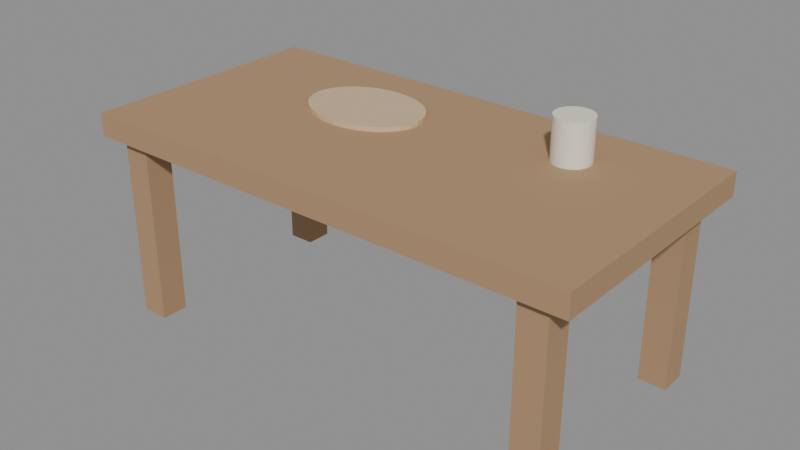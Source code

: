 # Source: workbench.blend  (saved by Blender 4.2.68; exported with 4.5.12 LTS)
import bpy
from mathutils import Matrix  # noqa: F401  (used for matrix-valued properties, if any)

bpy.ops.wm.read_factory_settings(use_empty=True)
scene = bpy.context.scene
scene.name = 'Scene'

# ---- materials (node trees are filled in below, after node groups)
mat_m_deskwood = bpy.data.materials.new('M_DeskWood')
mat_m_palettewood = bpy.data.materials.new('M_PaletteWood')
mat_m_potpottery = bpy.data.materials.new('M_PotPottery')

# ---- material node trees
mat_m_deskwood.use_nodes = True; mat_m_deskwood.node_tree.nodes.clear()
_N = mat_m_deskwood.node_tree.nodes; _L = mat_m_deskwood.node_tree.links
n0 = _N.new('ShaderNodeBsdfPrincipled'); n0.name = 'Principled BSDF'; n0.location = (10, 300)
n0.inputs[0].default_value = (0.42, 0.26, 0.14, 1.0)
n0.inputs[2].default_value = 0.8
n0.inputs[27].default_value = (0.0, 0.0, 0.0, 1.0)
n1 = _N.new('ShaderNodeOutputMaterial'); n1.name = 'Material Output'; n1.location = (300, 300)
_L.new(n0.outputs[0], n1.inputs[0])
n1.is_active_output = True
mat_m_palettewood.use_nodes = True; mat_m_palettewood.node_tree.nodes.clear()
_N = mat_m_palettewood.node_tree.nodes; _L = mat_m_palettewood.node_tree.links
n0 = _N.new('ShaderNodeBsdfPrincipled'); n0.name = 'Principled BSDF'; n0.location = (10, 300)
n0.inputs[0].default_value = (0.65, 0.48, 0.3, 1.0)
n0.inputs[2].default_value = 0.6
n0.inputs[27].default_value = (0.0, 0.0, 0.0, 1.0)
n1 = _N.new('ShaderNodeOutputMaterial'); n1.name = 'Material Output'; n1.location = (300, 300)
_L.new(n0.outputs[0], n1.inputs[0])
n1.is_active_output = True
mat_m_potpottery.use_nodes = True; mat_m_potpottery.node_tree.nodes.clear()
_N = mat_m_potpottery.node_tree.nodes; _L = mat_m_potpottery.node_tree.links
n0 = _N.new('ShaderNodeBsdfPrincipled'); n0.name = 'Principled BSDF'; n0.location = (10, 300)
n0.inputs[0].default_value = (0.85, 0.8, 0.7, 1.0)
n0.inputs[2].default_value = 0.4
n0.inputs[27].default_value = (0.0, 0.0, 0.0, 1.0)
n1 = _N.new('ShaderNodeOutputMaterial'); n1.name = 'Material Output'; n1.location = (300, 300)
_L.new(n0.outputs[0], n1.inputs[0])
n1.is_active_output = True

# ---- meshes
me_cube = bpy.data.meshes.new('Cube')
me_cube.from_pydata([(-0.5, -0.5, -0.5), (-0.5, -0.5, 0.5), (-0.5, 0.5, -0.5), (-0.5, 0.5, 0.5), (0.5, -0.5, -0.5), (0.5, -0.5, 0.5), (0.5, 0.5, -0.5), (0.5, 0.5, 0.5)], [], [(0, 1, 3, 2), (2, 3, 7, 6), (6, 7, 5, 4), (4, 5, 1, 0), (2, 6, 4, 0), (7, 3, 1, 5)])
_uv = me_cube.uv_layers.new(name='UVMap')
_uv.uv.foreach_set('vector', [0.375, 0.0, 0.625, 0.0, 0.625, 0.25, 0.375, 0.25, 0.375, 0.25, 0.625, 0.25, 0.625, 0.5, 0.375, 0.5, 0.375, 0.5, 0.625, 0.5, 0.625, 0.75, 0.375, 0.75, 0.375, 0.75, 0.625, 0.75, 0.625, 1.0, 0.375, 1.0, 0.125, 0.5, 0.375, 0.5, 0.375, 0.75, 0.125, 0.75, 0.625, 0.5, 0.875, 0.5, 0.875, 0.75, 0.625, 0.75])
me_cube.materials.append(mat_m_deskwood)
me_cube.update()
me_cube_001 = bpy.data.meshes.new('Cube.001')
me_cube_001.from_pydata([(-0.5, -0.5, -0.5), (-0.5, -0.5, 0.5), (-0.5, 0.5, -0.5), (-0.5, 0.5, 0.5), (0.5, -0.5, -0.5), (0.5, -0.5, 0.5), (0.5, 0.5, -0.5), (0.5, 0.5, 0.5)], [], [(0, 1, 3, 2), (2, 3, 7, 6), (6, 7, 5, 4), (4, 5, 1, 0), (2, 6, 4, 0), (7, 3, 1, 5)])
_uv = me_cube_001.uv_layers.new(name='UVMap')
_uv.uv.foreach_set('vector', [0.375, 0.0, 0.625, 0.0, 0.625, 0.25, 0.375, 0.25, 0.375, 0.25, 0.625, 0.25, 0.625, 0.5, 0.375, 0.5, 0.375, 0.5, 0.625, 0.5, 0.625, 0.75, 0.375, 0.75, 0.375, 0.75, 0.625, 0.75, 0.625, 1.0, 0.375, 1.0, 0.125, 0.5, 0.375, 0.5, 0.375, 0.75, 0.125, 0.75, 0.625, 0.5, 0.875, 0.5, 0.875, 0.75, 0.625, 0.75])
me_cube_001.materials.append(mat_m_deskwood)
me_cube_001.update()
me_cube_002 = bpy.data.meshes.new('Cube.002')
me_cube_002.from_pydata([(-0.5, -0.5, -0.5), (-0.5, -0.5, 0.5), (-0.5, 0.5, -0.5), (-0.5, 0.5, 0.5), (0.5, -0.5, -0.5), (0.5, -0.5, 0.5), (0.5, 0.5, -0.5), (0.5, 0.5, 0.5)], [], [(0, 1, 3, 2), (2, 3, 7, 6), (6, 7, 5, 4), (4, 5, 1, 0), (2, 6, 4, 0), (7, 3, 1, 5)])
_uv = me_cube_002.uv_layers.new(name='UVMap')
_uv.uv.foreach_set('vector', [0.375, 0.0, 0.625, 0.0, 0.625, 0.25, 0.375, 0.25, 0.375, 0.25, 0.625, 0.25, 0.625, 0.5, 0.375, 0.5, 0.375, 0.5, 0.625, 0.5, 0.625, 0.75, 0.375, 0.75, 0.375, 0.75, 0.625, 0.75, 0.625, 1.0, 0.375, 1.0, 0.125, 0.5, 0.375, 0.5, 0.375, 0.75, 0.125, 0.75, 0.625, 0.5, 0.875, 0.5, 0.875, 0.75, 0.625, 0.75])
me_cube_002.materials.append(mat_m_deskwood)
me_cube_002.update()
me_cube_003 = bpy.data.meshes.new('Cube.003')
me_cube_003.from_pydata([(-0.5, -0.5, -0.5), (-0.5, -0.5, 0.5), (-0.5, 0.5, -0.5), (-0.5, 0.5, 0.5), (0.5, -0.5, -0.5), (0.5, -0.5, 0.5), (0.5, 0.5, -0.5), (0.5, 0.5, 0.5)], [], [(0, 1, 3, 2), (2, 3, 7, 6), (6, 7, 5, 4), (4, 5, 1, 0), (2, 6, 4, 0), (7, 3, 1, 5)])
_uv = me_cube_003.uv_layers.new(name='UVMap')
_uv.uv.foreach_set('vector', [0.375, 0.0, 0.625, 0.0, 0.625, 0.25, 0.375, 0.25, 0.375, 0.25, 0.625, 0.25, 0.625, 0.5, 0.375, 0.5, 0.375, 0.5, 0.625, 0.5, 0.625, 0.75, 0.375, 0.75, 0.375, 0.75, 0.625, 0.75, 0.625, 1.0, 0.375, 1.0, 0.125, 0.5, 0.375, 0.5, 0.375, 0.75, 0.125, 0.75, 0.625, 0.5, 0.875, 0.5, 0.875, 0.75, 0.625, 0.75])
me_cube_003.materials.append(mat_m_deskwood)
me_cube_003.update()
me_cube_004 = bpy.data.meshes.new('Cube.004')
me_cube_004.from_pydata([(-0.5, -0.5, -0.5), (-0.5, -0.5, 0.5), (-0.5, 0.5, -0.5), (-0.5, 0.5, 0.5), (0.5, -0.5, -0.5), (0.5, -0.5, 0.5), (0.5, 0.5, -0.5), (0.5, 0.5, 0.5)], [], [(0, 1, 3, 2), (2, 3, 7, 6), (6, 7, 5, 4), (4, 5, 1, 0), (2, 6, 4, 0), (7, 3, 1, 5)])
_uv = me_cube_004.uv_layers.new(name='UVMap')
_uv.uv.foreach_set('vector', [0.375, 0.0, 0.625, 0.0, 0.625, 0.25, 0.375, 0.25, 0.375, 0.25, 0.625, 0.25, 0.625, 0.5, 0.375, 0.5, 0.375, 0.5, 0.625, 0.5, 0.625, 0.75, 0.375, 0.75, 0.375, 0.75, 0.625, 0.75, 0.625, 1.0, 0.375, 1.0, 0.125, 0.5, 0.375, 0.5, 0.375, 0.75, 0.125, 0.75, 0.625, 0.5, 0.875, 0.5, 0.875, 0.75, 0.625, 0.75])
me_cube_004.materials.append(mat_m_deskwood)
me_cube_004.update()
me_cylinder = bpy.data.meshes.new('Cylinder')
me_cylinder.from_pydata([(0.0, 0.22, -0.01), (0.0, 0.22, 0.01), (0.04292, 0.2158, -0.01), (0.04292, 0.2158, 0.01), (0.08419, 0.2033, -0.01), (0.08419, 0.2033, 0.01), (0.1222, 0.1829, -0.01), (0.1222, 0.1829, 0.01), (0.1556, 0.1556, -0.01), (0.1556, 0.1556, 0.01), (0.1829, 0.1222, -0.01), (0.1829, 0.1222, 0.01), (0.2033, 0.08419, -0.01), (0.2033, 0.08419, 0.01), (0.2158, 0.04292, -0.01), (0.2158, 0.04292, 0.01), (0.22, 0.0, -0.01), (0.22, 0.0, 0.01), (0.2158, -0.04292, -0.01), (0.2158, -0.04292, 0.01), (0.2033, -0.08419, -0.01), (0.2033, -0.08419, 0.01), (0.1829, -0.1222, -0.01), (0.1829, -0.1222, 0.01), (0.1556, -0.1556, -0.01), (0.1556, -0.1556, 0.01), (0.1222, -0.1829, -0.01), (0.1222, -0.1829, 0.01), (0.08419, -0.2033, -0.01), (0.08419, -0.2033, 0.01), (0.04292, -0.2158, -0.01), (0.04292, -0.2158, 0.01), (0.0, -0.22, -0.01), (0.0, -0.22, 0.01), (-0.04292, -0.2158, -0.01), (-0.04292, -0.2158, 0.01), (-0.08419, -0.2033, -0.01), (-0.08419, -0.2033, 0.01), (-0.1222, -0.1829, -0.01), (-0.1222, -0.1829, 0.01), (-0.1556, -0.1556, -0.01), (-0.1556, -0.1556, 0.01), (-0.1829, -0.1222, -0.01), (-0.1829, -0.1222, 0.01), (-0.2033, -0.08419, -0.01), (-0.2033, -0.08419, 0.01), (-0.2158, -0.04292, -0.01), (-0.2158, -0.04292, 0.01), (-0.22, 0.0, -0.01), (-0.22, 0.0, 0.01), (-0.2158, 0.04292, -0.01), (-0.2158, 0.04292, 0.01), (-0.2033, 0.08419, -0.01), (-0.2033, 0.08419, 0.01), (-0.1829, 0.1222, -0.01), (-0.1829, 0.1222, 0.01), (-0.1556, 0.1556, -0.01), (-0.1556, 0.1556, 0.01), (-0.1222, 0.1829, -0.01), (-0.1222, 0.1829, 0.01), (-0.08419, 0.2033, -0.01), (-0.08419, 0.2033, 0.01), (-0.04292, 0.2158, -0.01), (-0.04292, 0.2158, 0.01)], [], [(0, 1, 3, 2), (2, 3, 5, 4), (4, 5, 7, 6), (6, 7, 9, 8), (8, 9, 11, 10), (10, 11, 13, 12), (12, 13, 15, 14), (14, 15, 17, 16), (16, 17, 19, 18), (18, 19, 21, 20), (20, 21, 23, 22), (22, 23, 25, 24), (24, 25, 27, 26), (26, 27, 29, 28), (28, 29, 31, 30), (30, 31, 33, 32), (32, 33, 35, 34), (34, 35, 37, 36), (36, 37, 39, 38), (38, 39, 41, 40), (40, 41, 43, 42), (42, 43, 45, 44), (44, 45, 47, 46), (46, 47, 49, 48), (48, 49, 51, 50), (50, 51, 53, 52), (52, 53, 55, 54), (54, 55, 57, 56), (56, 57, 59, 58), (58, 59, 61, 60), (3, 1, 63, 61, 59, 57, 55, 53, 51, 49, 47, 45, 43, 41, 39, 37, 35, 33, 31, 29, 27, 25, 23, 21, 19, 17, 15, 13, 11, 9, 7, 5), (60, 61, 63, 62), (62, 63, 1, 0), (0, 2, 4, 6, 8, 10, 12, 14, 16, 18, 20, 22, 24, 26, 28, 30, 32, 34, 36, 38, 40, 42, 44, 46, 48, 50, 52, 54, 56, 58, 60, 62)])
_uv = me_cylinder.uv_layers.new(name='UVMap')
_uv.uv.foreach_set('vector', [1.0, 0.5, 1.0, 1.0, 0.9688, 1.0, 0.9688, 0.5, 0.9688, 0.5, 0.9688, 1.0, 0.9375, 1.0, 0.9375, 0.5, 0.9375, 0.5, 0.9375, 1.0, 0.9062, 1.0, 0.9062, 0.5, 0.9062, 0.5, 0.9062, 1.0, 0.875, 1.0, 0.875, 0.5, 0.875, 0.5, 0.875, 1.0, 0.8438, 1.0, 0.8438, 0.5, 0.8438, 0.5, 0.8438, 1.0, 0.8125, 1.0, 0.8125, 0.5, 0.8125, 0.5, 0.8125, 1.0, 0.7812, 1.0, 0.7812, 0.5, 0.7812, 0.5, 0.7812, 1.0, 0.75, 1.0, 0.75, 0.5, 0.75, 0.5, 0.75, 1.0, 0.7188, 1.0, 0.7188, 0.5, 0.7188, 0.5, 0.7188, 1.0, 0.6875, 1.0, 0.6875, 0.5, 0.6875, 0.5, 0.6875, 1.0, 0.6562, 1.0, 0.6562, 0.5, 0.6562, 0.5, 0.6562, 1.0, 0.625, 1.0, 0.625, 0.5, 0.625, 0.5, 0.625, 1.0, 0.5938, 1.0, 0.5938, 0.5, 0.5938, 0.5, 0.5938, 1.0, 0.5625, 1.0, 0.5625, 0.5, 0.5625, 0.5, 0.5625, 1.0, 0.5312, 1.0, 0.5312, 0.5, 0.5312, 0.5, 0.5312, 1.0, 0.5, 1.0, 0.5, 0.5, 0.5, 0.5, 0.5, 1.0, 0.4688, 1.0, 0.4688, 0.5, 0.4688, 0.5, 0.4688, 1.0, 0.4375, 1.0, 0.4375, 0.5, 0.4375, 0.5, 0.4375, 1.0, 0.4062, 1.0, 0.4062, 0.5, 0.4062, 0.5, 0.4062, 1.0, 0.375, 1.0, 0.375, 0.5, 0.375, 0.5, 0.375, 1.0, 0.3438, 1.0, 0.3438, 0.5, 0.3438, 0.5, 0.3438, 1.0, 0.3125, 1.0, 0.3125, 0.5, 0.3125, 0.5, 0.3125, 1.0, 0.2812, 1.0, 0.2812, 0.5, 0.2812, 0.5, 0.2812, 1.0, 0.25, 1.0, 0.25, 0.5, 0.25, 0.5, 0.25, 1.0, 0.2188, 1.0, 0.2188, 0.5, 0.2188, 0.5, 0.2188, 1.0, 0.1875, 1.0, 0.1875, 0.5, 0.1875, 0.5, 0.1875, 1.0, 0.1562, 1.0, 0.1562, 0.5, 0.1562, 0.5, 0.1562, 1.0, 0.125, 1.0, 0.125, 0.5, 0.125, 0.5, 0.125, 1.0, 0.09375, 1.0, 0.09375, 0.5, 0.09375, 0.5, 0.09375, 1.0, 0.0625, 1.0, 0.0625, 0.5, 0.2968, 0.4854, 0.25, 0.49, 0.2032, 0.4854, 0.1582, 0.4717, 0.1167, 0.4496, 0.08029, 0.4197, 0.05045, 0.3833, 0.02827, 0.3418, 0.01461, 0.2968, 0.01, 0.25, 0.01461, 0.2032, 0.02827, 0.1582, 0.05045, 0.1167, 0.08029, 0.08029, 0.1167, 0.05045, 0.1582, 0.02827, 0.2032, 0.01461, 0.25, 0.01, 0.2968, 0.01461, 0.3418, 0.02827, 0.3833, 0.05045, 0.4197, 0.08029, 0.4496, 0.1167, 0.4717, 0.1582, 0.4854, 0.2032, 0.49, 0.25, 0.4854, 0.2968, 0.4717, 0.3418, 0.4496, 0.3833, 0.4197, 0.4197, 0.3833, 0.4496, 0.3418, 0.4717, 0.0625, 0.5, 0.0625, 1.0, 0.03125, 1.0, 0.03125, 0.5, 0.03125, 0.5, 0.03125, 1.0, 0.0, 1.0, 0.0, 0.5, 0.75, 0.49, 0.7968, 0.4854, 0.8418, 0.4717, 0.8833, 0.4496, 0.9197, 0.4197, 0.9496, 0.3833, 0.9717, 0.3418, 0.9854, 0.2968, 0.99, 0.25, 0.9854, 0.2032, 0.9717, 0.1582, 0.9496, 0.1167, 0.9197, 0.08029, 0.8833, 0.05045, 0.8418, 0.02827, 0.7968, 0.01461, 0.75, 0.01, 0.7032, 0.01461, 0.6582, 0.02827, 0.6167, 0.05045, 0.5803, 0.08029, 0.5504, 0.1167, 0.5283, 0.1582, 0.5146, 0.2032, 0.51, 0.25, 0.5146, 0.2968, 0.5283, 0.3418, 0.5504, 0.3833, 0.5803, 0.4197, 0.6167, 0.4496, 0.6582, 0.4717, 0.7032, 0.4854])
me_cylinder.materials.append(mat_m_palettewood)
me_cylinder.update()
me_cylinder_001 = bpy.data.meshes.new('Cylinder.001')
me_cylinder_001.from_pydata([(0.0, 0.08, -0.09), (0.0, 0.08, 0.09), (0.01561, 0.07846, -0.09), (0.01561, 0.07846, 0.09), (0.03061, 0.07391, -0.09), (0.03061, 0.07391, 0.09), (0.04445, 0.06652, -0.09), (0.04445, 0.06652, 0.09), (0.05657, 0.05657, -0.09), (0.05657, 0.05657, 0.09), (0.06652, 0.04445, -0.09), (0.06652, 0.04445, 0.09), (0.07391, 0.03061, -0.09), (0.07391, 0.03061, 0.09), (0.07846, 0.01561, -0.09), (0.07846, 0.01561, 0.09), (0.08, 0.0, -0.09), (0.08, 0.0, 0.09), (0.07846, -0.01561, -0.09), (0.07846, -0.01561, 0.09), (0.07391, -0.03061, -0.09), (0.07391, -0.03061, 0.09), (0.06652, -0.04445, -0.09), (0.06652, -0.04445, 0.09), (0.05657, -0.05657, -0.09), (0.05657, -0.05657, 0.09), (0.04445, -0.06652, -0.09), (0.04445, -0.06652, 0.09), (0.03061, -0.07391, -0.09), (0.03061, -0.07391, 0.09), (0.01561, -0.07846, -0.09), (0.01561, -0.07846, 0.09), (0.0, -0.08, -0.09), (0.0, -0.08, 0.09), (-0.01561, -0.07846, -0.09), (-0.01561, -0.07846, 0.09), (-0.03061, -0.07391, -0.09), (-0.03061, -0.07391, 0.09), (-0.04445, -0.06652, -0.09), (-0.04445, -0.06652, 0.09), (-0.05657, -0.05657, -0.09), (-0.05657, -0.05657, 0.09), (-0.06652, -0.04445, -0.09), (-0.06652, -0.04445, 0.09), (-0.07391, -0.03061, -0.09), (-0.07391, -0.03061, 0.09), (-0.07846, -0.01561, -0.09), (-0.07846, -0.01561, 0.09), (-0.08, 0.0, -0.09), (-0.08, 0.0, 0.09), (-0.07846, 0.01561, -0.09), (-0.07846, 0.01561, 0.09), (-0.07391, 0.03061, -0.09), (-0.07391, 0.03061, 0.09), (-0.06652, 0.04445, -0.09), (-0.06652, 0.04445, 0.09), (-0.05657, 0.05657, -0.09), (-0.05657, 0.05657, 0.09), (-0.04445, 0.06652, -0.09), (-0.04445, 0.06652, 0.09), (-0.03061, 0.07391, -0.09), (-0.03061, 0.07391, 0.09), (-0.01561, 0.07846, -0.09), (-0.01561, 0.07846, 0.09)], [], [(0, 1, 3, 2), (2, 3, 5, 4), (4, 5, 7, 6), (6, 7, 9, 8), (8, 9, 11, 10), (10, 11, 13, 12), (12, 13, 15, 14), (14, 15, 17, 16), (16, 17, 19, 18), (18, 19, 21, 20), (20, 21, 23, 22), (22, 23, 25, 24), (24, 25, 27, 26), (26, 27, 29, 28), (28, 29, 31, 30), (30, 31, 33, 32), (32, 33, 35, 34), (34, 35, 37, 36), (36, 37, 39, 38), (38, 39, 41, 40), (40, 41, 43, 42), (42, 43, 45, 44), (44, 45, 47, 46), (46, 47, 49, 48), (48, 49, 51, 50), (50, 51, 53, 52), (52, 53, 55, 54), (54, 55, 57, 56), (56, 57, 59, 58), (58, 59, 61, 60), (3, 1, 63, 61, 59, 57, 55, 53, 51, 49, 47, 45, 43, 41, 39, 37, 35, 33, 31, 29, 27, 25, 23, 21, 19, 17, 15, 13, 11, 9, 7, 5), (60, 61, 63, 62), (62, 63, 1, 0), (0, 2, 4, 6, 8, 10, 12, 14, 16, 18, 20, 22, 24, 26, 28, 30, 32, 34, 36, 38, 40, 42, 44, 46, 48, 50, 52, 54, 56, 58, 60, 62)])
_uv = me_cylinder_001.uv_layers.new(name='UVMap')
_uv.uv.foreach_set('vector', [1.0, 0.5, 1.0, 1.0, 0.9688, 1.0, 0.9688, 0.5, 0.9688, 0.5, 0.9688, 1.0, 0.9375, 1.0, 0.9375, 0.5, 0.9375, 0.5, 0.9375, 1.0, 0.9062, 1.0, 0.9062, 0.5, 0.9062, 0.5, 0.9062, 1.0, 0.875, 1.0, 0.875, 0.5, 0.875, 0.5, 0.875, 1.0, 0.8438, 1.0, 0.8438, 0.5, 0.8438, 0.5, 0.8438, 1.0, 0.8125, 1.0, 0.8125, 0.5, 0.8125, 0.5, 0.8125, 1.0, 0.7812, 1.0, 0.7812, 0.5, 0.7812, 0.5, 0.7812, 1.0, 0.75, 1.0, 0.75, 0.5, 0.75, 0.5, 0.75, 1.0, 0.7188, 1.0, 0.7188, 0.5, 0.7188, 0.5, 0.7188, 1.0, 0.6875, 1.0, 0.6875, 0.5, 0.6875, 0.5, 0.6875, 1.0, 0.6562, 1.0, 0.6562, 0.5, 0.6562, 0.5, 0.6562, 1.0, 0.625, 1.0, 0.625, 0.5, 0.625, 0.5, 0.625, 1.0, 0.5938, 1.0, 0.5938, 0.5, 0.5938, 0.5, 0.5938, 1.0, 0.5625, 1.0, 0.5625, 0.5, 0.5625, 0.5, 0.5625, 1.0, 0.5312, 1.0, 0.5312, 0.5, 0.5312, 0.5, 0.5312, 1.0, 0.5, 1.0, 0.5, 0.5, 0.5, 0.5, 0.5, 1.0, 0.4688, 1.0, 0.4688, 0.5, 0.4688, 0.5, 0.4688, 1.0, 0.4375, 1.0, 0.4375, 0.5, 0.4375, 0.5, 0.4375, 1.0, 0.4062, 1.0, 0.4062, 0.5, 0.4062, 0.5, 0.4062, 1.0, 0.375, 1.0, 0.375, 0.5, 0.375, 0.5, 0.375, 1.0, 0.3438, 1.0, 0.3438, 0.5, 0.3438, 0.5, 0.3438, 1.0, 0.3125, 1.0, 0.3125, 0.5, 0.3125, 0.5, 0.3125, 1.0, 0.2812, 1.0, 0.2812, 0.5, 0.2812, 0.5, 0.2812, 1.0, 0.25, 1.0, 0.25, 0.5, 0.25, 0.5, 0.25, 1.0, 0.2188, 1.0, 0.2188, 0.5, 0.2188, 0.5, 0.2188, 1.0, 0.1875, 1.0, 0.1875, 0.5, 0.1875, 0.5, 0.1875, 1.0, 0.1562, 1.0, 0.1562, 0.5, 0.1562, 0.5, 0.1562, 1.0, 0.125, 1.0, 0.125, 0.5, 0.125, 0.5, 0.125, 1.0, 0.09375, 1.0, 0.09375, 0.5, 0.09375, 0.5, 0.09375, 1.0, 0.0625, 1.0, 0.0625, 0.5, 0.2968, 0.4854, 0.25, 0.49, 0.2032, 0.4854, 0.1582, 0.4717, 0.1167, 0.4496, 0.08029, 0.4197, 0.05045, 0.3833, 0.02827, 0.3418, 0.01461, 0.2968, 0.01, 0.25, 0.01461, 0.2032, 0.02827, 0.1582, 0.05045, 0.1167, 0.08029, 0.08029, 0.1167, 0.05045, 0.1582, 0.02827, 0.2032, 0.01461, 0.25, 0.01, 0.2968, 0.01461, 0.3418, 0.02827, 0.3833, 0.05045, 0.4197, 0.08029, 0.4496, 0.1167, 0.4717, 0.1582, 0.4854, 0.2032, 0.49, 0.25, 0.4854, 0.2968, 0.4717, 0.3418, 0.4496, 0.3833, 0.4197, 0.4197, 0.3833, 0.4496, 0.3418, 0.4717, 0.0625, 0.5, 0.0625, 1.0, 0.03125, 1.0, 0.03125, 0.5, 0.03125, 0.5, 0.03125, 1.0, 0.0, 1.0, 0.0, 0.5, 0.75, 0.49, 0.7968, 0.4854, 0.8418, 0.4717, 0.8833, 0.4496, 0.9197, 0.4197, 0.9496, 0.3833, 0.9717, 0.3418, 0.9854, 0.2968, 0.99, 0.25, 0.9854, 0.2032, 0.9717, 0.1582, 0.9496, 0.1167, 0.9197, 0.08029, 0.8833, 0.05045, 0.8418, 0.02827, 0.7968, 0.01461, 0.75, 0.01, 0.7032, 0.01461, 0.6582, 0.02827, 0.6167, 0.05045, 0.5803, 0.08029, 0.5504, 0.1167, 0.5283, 0.1582, 0.5146, 0.2032, 0.51, 0.25, 0.5146, 0.2968, 0.5283, 0.3418, 0.5504, 0.3833, 0.5803, 0.4197, 0.6167, 0.4496, 0.6582, 0.4717, 0.7032, 0.4854])
me_cylinder_001.materials.append(mat_m_potpottery)
me_cylinder_001.update()

# ---- objects
ob_desk_top = bpy.data.objects.new('Desk_Top', me_cube)
ob_cube = bpy.data.objects.new('Cube', me_cube_001)
ob_cube_001 = bpy.data.objects.new('Cube.001', me_cube_002)
ob_cube_002 = bpy.data.objects.new('Cube.002', me_cube_003)
ob_cube_003 = bpy.data.objects.new('Cube.003', me_cube_004)
ob_palette = bpy.data.objects.new('Palette', me_cylinder)
ob_brushpot = bpy.data.objects.new('BrushPot', me_cylinder_001)

# ---- transforms, parenting, visibility, modifiers, constraints
ob_desk_top.location = (0.0, 0.0, 0.85)
ob_desk_top.scale = (2.2, 1.1, 0.1)
ob_cube.location = (-0.95, -0.45, 0.4)
ob_cube.scale = (0.12, 0.12, 0.8)
ob_cube_001.location = (0.95, -0.45, 0.4)
ob_cube_001.scale = (0.12, 0.12, 0.8)
ob_cube_002.location = (-0.95, 0.45, 0.4)
ob_cube_002.scale = (0.12, 0.12, 0.8)
ob_cube_003.location = (0.95, 0.45, 0.4)
ob_cube_003.scale = (0.12, 0.12, 0.8)
ob_palette.location = (-0.3, 0.15, 0.91)
ob_palette.scale = (1.2, 0.9, 1.0)
ob_brushpot.location = (0.6, 0.25, 0.99)

# ---- collection membership
scene.collection.objects.link(ob_desk_top)
scene.collection.objects.link(ob_cube)
scene.collection.objects.link(ob_cube_001)
scene.collection.objects.link(ob_cube_002)
scene.collection.objects.link(ob_cube_003)
scene.collection.objects.link(ob_palette)
scene.collection.objects.link(ob_brushpot)

# ---- scene / render settings (as saved in the file)
scene.frame_start = 1; scene.frame_end = 250; scene.frame_set(1)
scene.render.engine = 'BLENDER_EEVEE_NEXT'
bpy.context.view_layer.update()

# ---- added for rendering (the .blend has no active camera and no usable light): camera, sun + grey world if the file has none
cam_auto = bpy.data.cameras.new('AutoCamera')
cam_auto.lens = 50.0
cam_auto.sensor_width = 36.0
cam_auto.clip_end = 1000.0
ob_auto_camera = bpy.data.objects.new('AutoCamera', cam_auto)
scene.collection.objects.link(ob_auto_camera)
ob_auto_camera.location = (2.48546, -2.98256, 2.52837)
ob_auto_camera.rotation_euler = (1.09748, -7.21219e-08, 0.694738)
scene.camera = ob_auto_camera
light_auto_sun = bpy.data.lights.new('AutoSun', 'SUN')
light_auto_sun.energy = 3.0
light_auto_sun.angle = 0.0523599
ob_auto_sun = bpy.data.objects.new('AutoSun', light_auto_sun)
scene.collection.objects.link(ob_auto_sun)
ob_auto_sun.rotation_euler = (0.872665, 0.174533, 0.523599)
if scene.world is None:
    world_auto = bpy.data.worlds.new('AutoWorld')
    world_auto.color = (0.3, 0.3, 0.3)
    scene.world = world_auto
bpy.context.view_layer.update()
